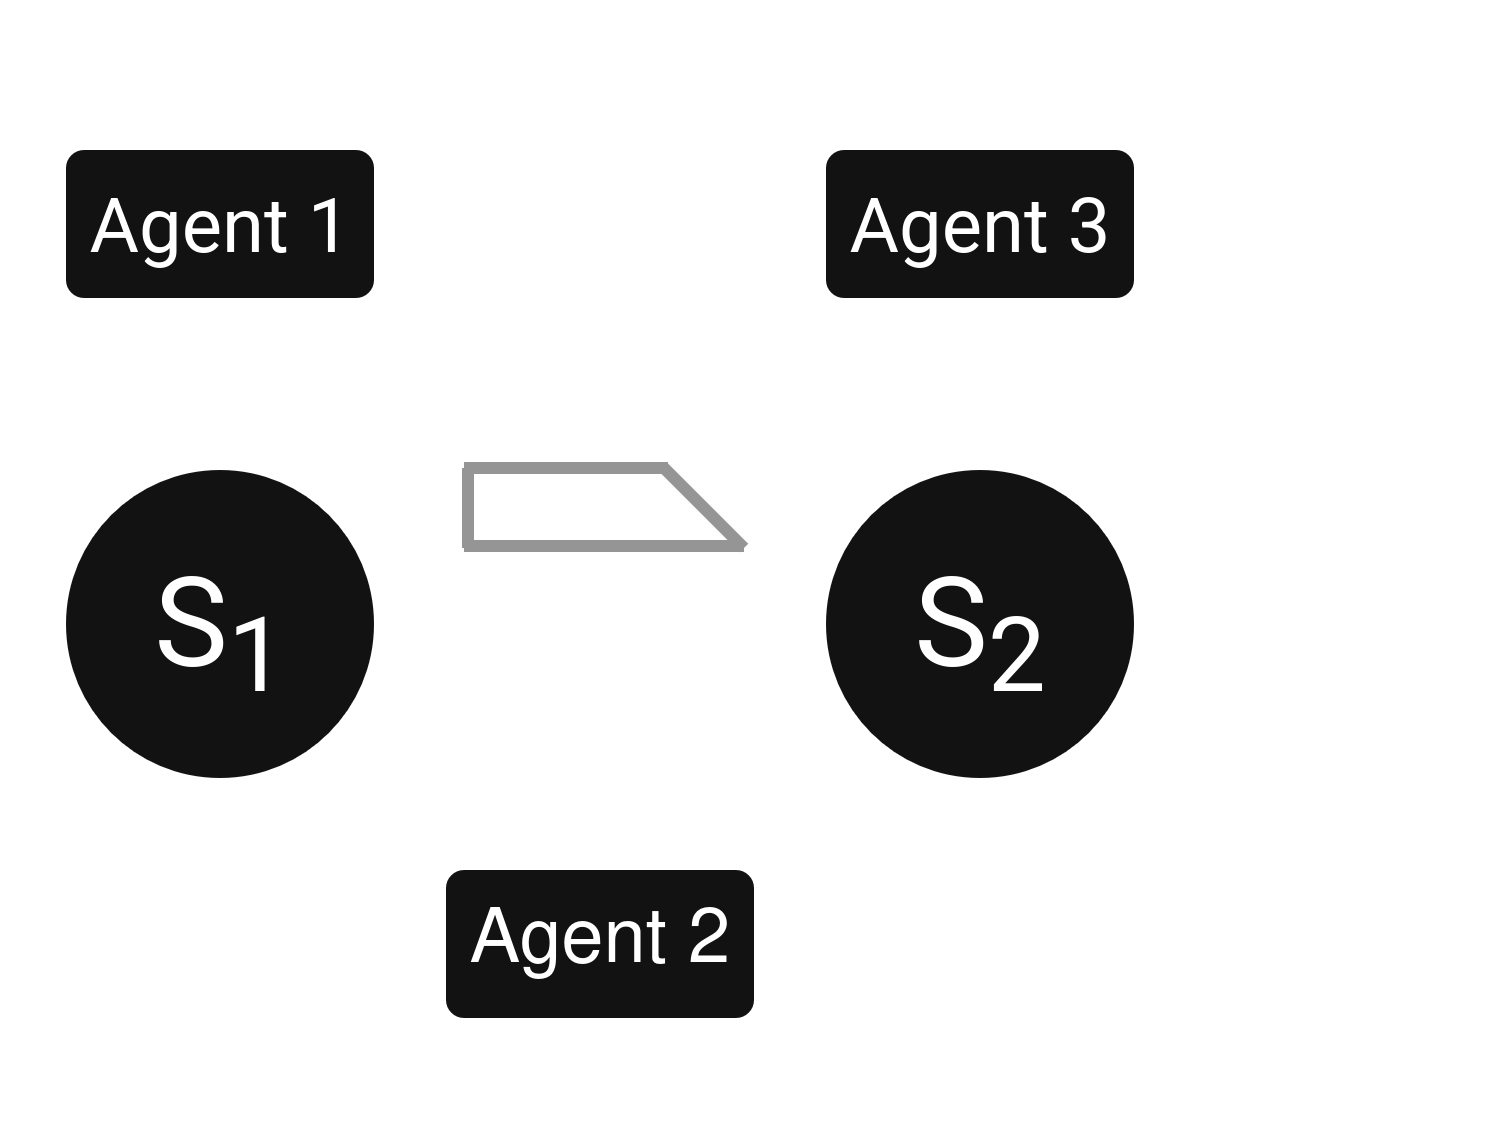

The diagram above was exported from draw.io. Its source (the exported page's mxGraphModel, read from the mxfile embedded in the PNG):
<mxGraphModel dx="1048" dy="622" grid="1" gridSize="10" guides="1" tooltips="1" connect="1" arrows="1" fold="1" page="1" pageScale="1" pageWidth="850" pageHeight="1100" math="0" shadow="0">
  <root>
    <mxCell id="0" />
    <mxCell id="1" parent="0" />
    <mxCell id="YLs9xcR_9yk4CTM1pcPo-4" parent="1" style="ellipse;whiteSpace=wrap;html=1;aspect=fixed;strokeWidth=3;" value="" vertex="1">
      <mxGeometry height="80" width="80" x="120" y="360" as="geometry" />
    </mxCell>
    <mxCell id="YLs9xcR_9yk4CTM1pcPo-5" parent="1" style="text;html=1;whiteSpace=wrap;strokeColor=none;fillColor=none;align=center;verticalAlign=middle;rounded=0;" value="&lt;font style=&quot;font-size: 31px;&quot; face=&quot;Roboto&quot; data-font-src=&quot;https://fonts.googleapis.com/css?family=Roboto&quot;&gt;S&lt;sub&gt;1&lt;/sub&gt;&lt;/font&gt;" vertex="1">
      <mxGeometry height="30" width="60" x="130" y="387" as="geometry" />
    </mxCell>
    <mxCell id="YLs9xcR_9yk4CTM1pcPo-8" edge="1" parent="1" source="YLs9xcR_9yk4CTM1pcPo-7" style="edgeStyle=orthogonalEdgeStyle;rounded=0;orthogonalLoop=1;jettySize=auto;html=1;exitX=0.5;exitY=1;exitDx=0;exitDy=0;entryX=0.5;entryY=0;entryDx=0;entryDy=0;dashed=1;" target="YLs9xcR_9yk4CTM1pcPo-4">
      <mxGeometry relative="1" as="geometry" />
    </mxCell>
    <mxCell id="YLs9xcR_9yk4CTM1pcPo-7" parent="1" style="rounded=1;whiteSpace=wrap;html=1;strokeWidth=3;" value="&lt;font style=&quot;font-size: 19px;&quot; face=&quot;Roboto&quot; data-font-src=&quot;https://fonts.googleapis.com/css?family=Roboto&quot;&gt;Agent 1&lt;/font&gt;" vertex="1">
      <mxGeometry height="40" width="80" x="120" y="280" as="geometry" />
    </mxCell>
    <mxCell id="YLs9xcR_9yk4CTM1pcPo-12" edge="1" parent="1" style="endArrow=none;html=1;rounded=0;strokeWidth=3;" value="">
      <mxGeometry height="50" relative="1" width="50" as="geometry">
        <mxPoint x="220" y="394.5" as="sourcePoint" />
        <mxPoint x="290" y="394.5" as="targetPoint" />
      </mxGeometry>
    </mxCell>
    <mxCell id="YLs9xcR_9yk4CTM1pcPo-15" edge="1" parent="1" style="endArrow=none;html=1;rounded=0;strokeWidth=3;" value="">
      <mxGeometry height="50" relative="1" width="50" as="geometry">
        <mxPoint x="220" y="404.5" as="sourcePoint" />
        <mxPoint x="290" y="404.5" as="targetPoint" />
      </mxGeometry>
    </mxCell>
    <mxCell id="YLs9xcR_9yk4CTM1pcPo-17" edge="1" parent="1" source="YLs9xcR_9yk4CTM1pcPo-16" style="edgeStyle=orthogonalEdgeStyle;rounded=0;orthogonalLoop=1;jettySize=auto;html=1;exitX=0.5;exitY=0;exitDx=0;exitDy=0;dashed=1;">
      <mxGeometry relative="1" as="geometry">
        <mxPoint x="255" y="410" as="targetPoint" />
      </mxGeometry>
    </mxCell>
    <mxCell id="YLs9xcR_9yk4CTM1pcPo-16" parent="1" style="rounded=1;whiteSpace=wrap;html=1;strokeWidth=3;" value="&lt;font style=&quot;font-size: 19px;&quot;&gt;Agent 2&lt;/font&gt;" vertex="1">
      <mxGeometry height="40" width="80" x="215" y="460" as="geometry" />
    </mxCell>
    <mxCell id="YLs9xcR_9yk4CTM1pcPo-18" parent="1" style="ellipse;whiteSpace=wrap;html=1;aspect=fixed;strokeWidth=3;" value="" vertex="1">
      <mxGeometry height="80" width="80" x="310" y="360" as="geometry" />
    </mxCell>
    <mxCell id="YLs9xcR_9yk4CTM1pcPo-19" parent="1" style="text;html=1;whiteSpace=wrap;strokeColor=none;fillColor=none;align=center;verticalAlign=middle;rounded=0;" value="&lt;font style=&quot;font-size: 31px;&quot; face=&quot;Roboto&quot; data-font-src=&quot;https://fonts.googleapis.com/css?family=Roboto&quot;&gt;S&lt;sub&gt;2&lt;/sub&gt;&lt;/font&gt;" vertex="1">
      <mxGeometry height="30" width="60" x="320" y="387" as="geometry" />
    </mxCell>
    <mxCell id="YLs9xcR_9yk4CTM1pcPo-20" edge="1" parent="1" source="YLs9xcR_9yk4CTM1pcPo-21" style="edgeStyle=orthogonalEdgeStyle;rounded=0;orthogonalLoop=1;jettySize=auto;html=1;exitX=0.5;exitY=1;exitDx=0;exitDy=0;entryX=0.5;entryY=0;entryDx=0;entryDy=0;dashed=1;" target="YLs9xcR_9yk4CTM1pcPo-18">
      <mxGeometry relative="1" as="geometry" />
    </mxCell>
    <mxCell id="YLs9xcR_9yk4CTM1pcPo-21" parent="1" style="rounded=1;whiteSpace=wrap;html=1;strokeWidth=3;" value="&lt;font style=&quot;font-size: 19px;&quot; face=&quot;Roboto&quot; data-font-src=&quot;https://fonts.googleapis.com/css?family=Roboto&quot;&gt;Agent 3&lt;/font&gt;" vertex="1">
      <mxGeometry height="40" width="80" x="310" y="280" as="geometry" />
    </mxCell>
    <mxCell id="YLs9xcR_9yk4CTM1pcPo-27" edge="1" parent="1" style="endArrow=none;html=1;rounded=0;strokeWidth=3;fillColor=#f5f5f5;strokeColor=#666666;" value="">
      <mxGeometry height="50" relative="1" width="50" as="geometry">
        <mxPoint x="221" y="361" as="sourcePoint" />
        <mxPoint x="272" y="361" as="targetPoint" />
      </mxGeometry>
    </mxCell>
    <mxCell id="YLs9xcR_9yk4CTM1pcPo-28" edge="1" parent="1" style="endArrow=none;html=1;rounded=0;strokeWidth=3;fillColor=#f5f5f5;strokeColor=#666666;" value="">
      <mxGeometry height="50" relative="1" width="50" as="geometry">
        <mxPoint x="221" y="380.5" as="sourcePoint" />
        <mxPoint x="291" y="380.5" as="targetPoint" />
      </mxGeometry>
    </mxCell>
    <mxCell id="YLs9xcR_9yk4CTM1pcPo-29" edge="1" parent="1" style="endArrow=none;html=1;rounded=0;strokeWidth=3;fillColor=#f5f5f5;strokeColor=#666666;" value="">
      <mxGeometry height="50" relative="1" width="50" as="geometry">
        <mxPoint x="271" y="361" as="sourcePoint" />
        <mxPoint x="291" y="381" as="targetPoint" />
      </mxGeometry>
    </mxCell>
    <mxCell id="YLs9xcR_9yk4CTM1pcPo-30" edge="1" parent="1" style="endArrow=none;html=1;rounded=0;strokeWidth=3;fillColor=#f5f5f5;strokeColor=#666666;" value="">
      <mxGeometry height="50" relative="1" width="50" as="geometry">
        <mxPoint x="222" y="361" as="sourcePoint" />
        <mxPoint x="222" y="381" as="targetPoint" />
      </mxGeometry>
    </mxCell>
    <mxCell id="YLs9xcR_9yk4CTM1pcPo-31" parent="1" style="text;html=1;whiteSpace=wrap;strokeColor=none;fillColor=none;align=center;verticalAlign=middle;rounded=0;" value="&lt;font face=&quot;Roboto&quot; data-font-src=&quot;https://fonts.googleapis.com/css?family=Roboto&quot;&gt;A = {advance, halt}&lt;/font&gt;" vertex="1">
      <mxGeometry height="30" width="110" x="200" y="500" as="geometry" />
    </mxCell>
    <mxCell id="YLs9xcR_9yk4CTM1pcPo-33" parent="1" style="text;html=1;whiteSpace=wrap;strokeColor=none;fillColor=none;align=center;verticalAlign=middle;rounded=0;" value="&lt;font face=&quot;Roboto&quot; data-font-src=&quot;https://fonts.googleapis.com/css?family=Roboto&quot;&gt;A = {advance, halt, generate, dispose}&lt;/font&gt;" vertex="1">
      <mxGeometry height="30" width="110" x="105" y="245" as="geometry" />
    </mxCell>
    <mxCell id="YLs9xcR_9yk4CTM1pcPo-35" parent="1" style="text;html=1;whiteSpace=wrap;strokeColor=none;fillColor=none;align=center;verticalAlign=middle;rounded=0;" value="&lt;font face=&quot;Roboto&quot; data-font-src=&quot;https://fonts.googleapis.com/css?family=Roboto&quot;&gt;A = {advance, halt, generate, dispose}&lt;/font&gt;" vertex="1">
      <mxGeometry height="30" width="110" x="295" y="245" as="geometry" />
    </mxCell>
    <mxCell id="YLs9xcR_9yk4CTM1pcPo-36" edge="1" parent="1" style="endArrow=none;html=1;rounded=0;strokeWidth=3;dashed=1;" value="">
      <mxGeometry height="50" relative="1" width="50" as="geometry">
        <mxPoint x="410" y="394.5" as="sourcePoint" />
        <mxPoint x="480" y="394.5" as="targetPoint" />
      </mxGeometry>
    </mxCell>
    <mxCell id="YLs9xcR_9yk4CTM1pcPo-37" edge="1" parent="1" style="endArrow=none;html=1;rounded=0;strokeWidth=3;dashed=1;" value="">
      <mxGeometry height="50" relative="1" width="50" as="geometry">
        <mxPoint x="410" y="404.5" as="sourcePoint" />
        <mxPoint x="480" y="404.5" as="targetPoint" />
      </mxGeometry>
    </mxCell>
  </root>
</mxGraphModel>